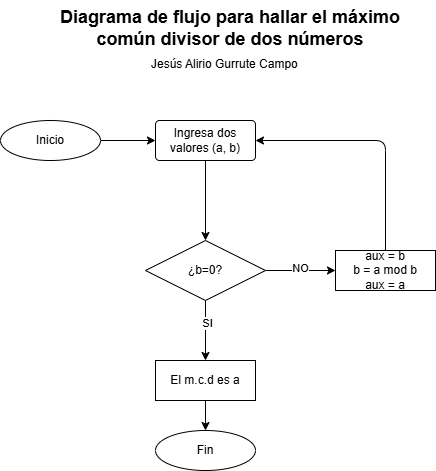

The diagram above was exported from draw.io. Its source (the exported page's mxGraphModel, read from the mxfile embedded in the PNG):
<mxGraphModel dx="304" dy="563" grid="1" gridSize="10" guides="1" tooltips="1" connect="1" arrows="1" fold="1" page="1" pageScale="1" pageWidth="850" pageHeight="1100" math="0" shadow="0">
  <root>
    <mxCell id="0" />
    <mxCell id="1" parent="0" />
    <mxCell id="2" value="&lt;font style=&quot;font-size: 18px;&quot;&gt;&lt;b&gt;Diagrama de flujo para hallar el máximo común divisor de dos números&lt;/b&gt;&lt;/font&gt;" style="text;strokeColor=none;fillColor=none;spacingLeft=4;spacingRight=4;overflow=hidden;rotatable=0;points=[[0,0.5],[1,0.5]];portConstraint=eastwest;fontSize=12;whiteSpace=wrap;html=1;align=center;" parent="1" vertex="1">
      <mxGeometry x="225" y="50" width="370" height="80" as="geometry" />
    </mxCell>
    <mxCell id="4" value="Jesús Alirio Gurrute Campo" style="text;strokeColor=none;fillColor=none;spacingLeft=4;spacingRight=4;overflow=hidden;rotatable=0;points=[[0,0.5],[1,0.5]];portConstraint=eastwest;fontSize=12;whiteSpace=wrap;html=1;" parent="1" vertex="1">
      <mxGeometry x="325" y="100" width="170" height="30" as="geometry" />
    </mxCell>
    <mxCell id="7" style="edgeStyle=none;html=1;exitX=1;exitY=0.5;exitDx=0;exitDy=0;entryX=0;entryY=0.5;entryDx=0;entryDy=0;" parent="1" source="5" target="6" edge="1">
      <mxGeometry relative="1" as="geometry" />
    </mxCell>
    <mxCell id="5" value="Inicio" style="ellipse;whiteSpace=wrap;html=1;align=center;" parent="1" vertex="1">
      <mxGeometry x="180" y="170" width="100" height="40" as="geometry" />
    </mxCell>
    <mxCell id="9" style="edgeStyle=none;html=1;exitX=0.5;exitY=1;exitDx=0;exitDy=0;entryX=0.5;entryY=0;entryDx=0;entryDy=0;" parent="1" source="6" target="8" edge="1">
      <mxGeometry relative="1" as="geometry" />
    </mxCell>
    <mxCell id="6" value="Ingresa dos valores (a, b)" style="rounded=1;arcSize=10;whiteSpace=wrap;html=1;align=center;" parent="1" vertex="1">
      <mxGeometry x="335" y="170" width="100" height="40" as="geometry" />
    </mxCell>
    <mxCell id="11" style="edgeStyle=none;html=1;exitX=1;exitY=0.5;exitDx=0;exitDy=0;entryX=0;entryY=0.5;entryDx=0;entryDy=0;" parent="1" source="8" target="10" edge="1">
      <mxGeometry relative="1" as="geometry" />
    </mxCell>
    <mxCell id="12" value="NO" style="edgeLabel;html=1;align=center;verticalAlign=middle;resizable=0;points=[];" parent="11" vertex="1" connectable="0">
      <mxGeometry x="-0.0171" y="3" relative="1" as="geometry">
        <mxPoint as="offset" />
      </mxGeometry>
    </mxCell>
    <mxCell id="15" style="edgeStyle=none;html=1;exitX=0.5;exitY=1;exitDx=0;exitDy=0;entryX=0.5;entryY=0;entryDx=0;entryDy=0;" parent="1" source="8" target="14" edge="1">
      <mxGeometry relative="1" as="geometry" />
    </mxCell>
    <mxCell id="16" value="SI" style="edgeLabel;html=1;align=center;verticalAlign=middle;resizable=0;points=[];" parent="15" vertex="1" connectable="0">
      <mxGeometry x="-0.2533" y="1" relative="1" as="geometry">
        <mxPoint as="offset" />
      </mxGeometry>
    </mxCell>
    <mxCell id="8" value="¿b=0?" style="shape=rhombus;perimeter=rhombusPerimeter;whiteSpace=wrap;html=1;align=center;" parent="1" vertex="1">
      <mxGeometry x="325" y="290" width="120" height="60" as="geometry" />
    </mxCell>
    <mxCell id="13" style="edgeStyle=none;html=1;exitX=0.5;exitY=0;exitDx=0;exitDy=0;entryX=1;entryY=0.5;entryDx=0;entryDy=0;" parent="1" source="10" target="6" edge="1">
      <mxGeometry relative="1" as="geometry">
        <Array as="points">
          <mxPoint x="565" y="190" />
        </Array>
      </mxGeometry>
    </mxCell>
    <mxCell id="10" value="aux = b&lt;div&gt;b = a mod b&lt;/div&gt;&lt;div&gt;aux = a&lt;/div&gt;" style="whiteSpace=wrap;html=1;align=center;" parent="1" vertex="1">
      <mxGeometry x="515" y="300" width="100" height="40" as="geometry" />
    </mxCell>
    <mxCell id="19" style="edgeStyle=none;html=1;exitX=0.5;exitY=1;exitDx=0;exitDy=0;entryX=0.5;entryY=0;entryDx=0;entryDy=0;" parent="1" source="14" target="17" edge="1">
      <mxGeometry relative="1" as="geometry" />
    </mxCell>
    <mxCell id="14" value="El m.c.d es a" style="whiteSpace=wrap;html=1;align=center;" parent="1" vertex="1">
      <mxGeometry x="335" y="410" width="100" height="40" as="geometry" />
    </mxCell>
    <mxCell id="17" value="Fin" style="ellipse;whiteSpace=wrap;html=1;align=center;" parent="1" vertex="1">
      <mxGeometry x="335" y="480" width="100" height="40" as="geometry" />
    </mxCell>
  </root>
</mxGraphModel>